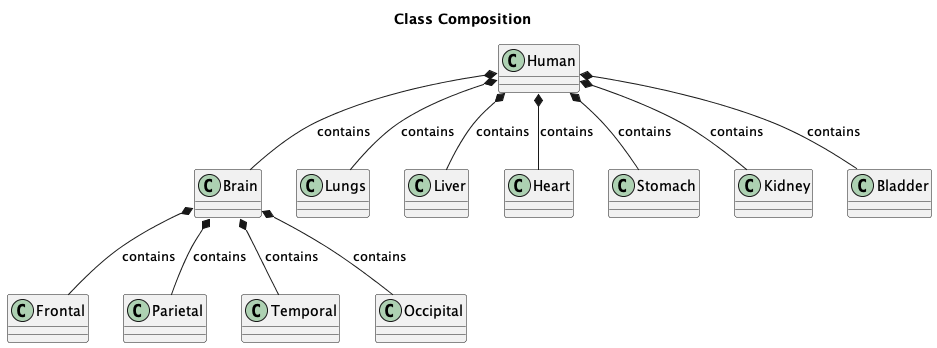

The diagram above was rendered by PlantUML. Its source (embedded in the PNG):
@startuml

title "Class Composition"

class Human

Class Brain
class Lungs
class Liver
class Heart
class Stomach
class Kidney
class Bladder

class Frontal
class Parietal
class Temporal
class Occipital

Human *-- Brain : contains
Human *-- Lungs : contains
Human *-- Liver : contains
Human *-- Heart : contains
Human *-- Stomach : contains
Human *-- Kidney : contains
Human *-- Bladder : contains

Brain *-- Frontal : contains
Brain *-- Parietal : contains
Brain *-- Temporal : contains
Brain *-- Occipital : contains

@enduml